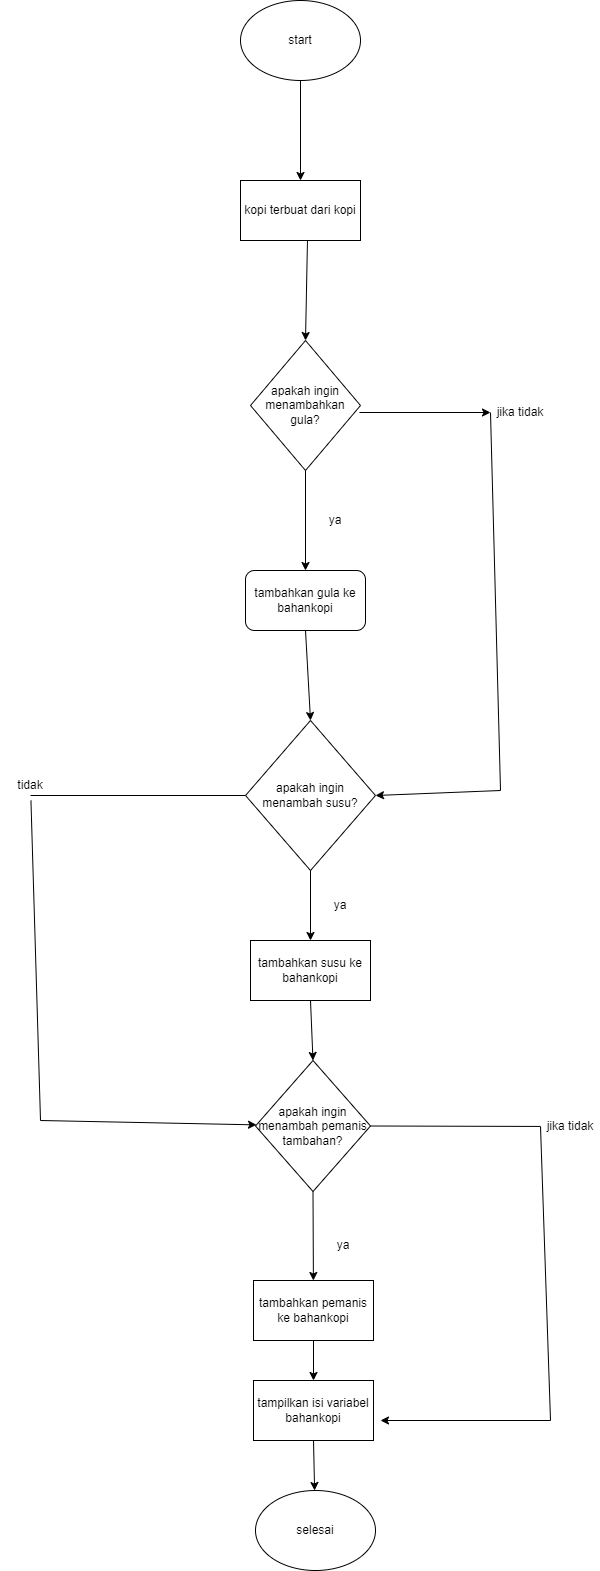

The diagram above was exported from draw.io. Its source (the exported page's mxGraphModel, read from the mxfile embedded in the PNG):
<mxGraphModel dx="1114" dy="610" grid="1" gridSize="10" guides="1" tooltips="1" connect="1" arrows="1" fold="1" page="1" pageScale="1" pageWidth="827" pageHeight="1169" math="0" shadow="0">
  <root>
    <mxCell id="0" />
    <mxCell id="1" parent="0" />
    <mxCell id="DudE0pT2jHflHXTBWZqm-1" value="start" style="ellipse;whiteSpace=wrap;html=1;" vertex="1" parent="1">
      <mxGeometry x="310" y="50" width="120" height="80" as="geometry" />
    </mxCell>
    <mxCell id="DudE0pT2jHflHXTBWZqm-3" value="kopi terbuat dari kopi" style="rounded=0;whiteSpace=wrap;html=1;" vertex="1" parent="1">
      <mxGeometry x="310" y="230" width="120" height="60" as="geometry" />
    </mxCell>
    <mxCell id="DudE0pT2jHflHXTBWZqm-5" value="apakah ingin menambahkan gula?" style="rhombus;whiteSpace=wrap;html=1;" vertex="1" parent="1">
      <mxGeometry x="320" y="390" width="110" height="130" as="geometry" />
    </mxCell>
    <mxCell id="DudE0pT2jHflHXTBWZqm-7" value="" style="endArrow=classic;html=1;rounded=0;entryX=0.5;entryY=0;entryDx=0;entryDy=0;" edge="1" parent="1" source="DudE0pT2jHflHXTBWZqm-1" target="DudE0pT2jHflHXTBWZqm-3">
      <mxGeometry width="50" height="50" relative="1" as="geometry">
        <mxPoint x="370" y="180" as="sourcePoint" />
        <mxPoint x="370" y="200.71067811865476" as="targetPoint" />
      </mxGeometry>
    </mxCell>
    <mxCell id="DudE0pT2jHflHXTBWZqm-11" value="" style="endArrow=classic;html=1;rounded=0;exitX=0.5;exitY=1;exitDx=0;exitDy=0;" edge="1" parent="1" source="DudE0pT2jHflHXTBWZqm-5">
      <mxGeometry width="50" height="50" relative="1" as="geometry">
        <mxPoint x="390" y="540" as="sourcePoint" />
        <mxPoint x="375" y="620" as="targetPoint" />
      </mxGeometry>
    </mxCell>
    <mxCell id="DudE0pT2jHflHXTBWZqm-12" value="tambahkan gula ke bahankopi" style="rounded=1;whiteSpace=wrap;html=1;" vertex="1" parent="1">
      <mxGeometry x="315" y="620" width="120" height="60" as="geometry" />
    </mxCell>
    <mxCell id="DudE0pT2jHflHXTBWZqm-13" value="ya" style="text;html=1;strokeColor=none;fillColor=none;align=center;verticalAlign=middle;whiteSpace=wrap;rounded=0;" vertex="1" parent="1">
      <mxGeometry x="375" y="554.5" width="60" height="30" as="geometry" />
    </mxCell>
    <mxCell id="DudE0pT2jHflHXTBWZqm-14" value="" style="endArrow=classic;html=1;rounded=0;exitX=0.558;exitY=1;exitDx=0;exitDy=0;entryX=0.5;entryY=0;entryDx=0;entryDy=0;exitPerimeter=0;" edge="1" parent="1" source="DudE0pT2jHflHXTBWZqm-3" target="DudE0pT2jHflHXTBWZqm-5">
      <mxGeometry width="50" height="50" relative="1" as="geometry">
        <mxPoint x="390" y="540" as="sourcePoint" />
        <mxPoint x="440" y="490" as="targetPoint" />
      </mxGeometry>
    </mxCell>
    <mxCell id="DudE0pT2jHflHXTBWZqm-15" value="" style="endArrow=classic;html=1;rounded=0;exitX=0.991;exitY=0.554;exitDx=0;exitDy=0;exitPerimeter=0;" edge="1" parent="1" source="DudE0pT2jHflHXTBWZqm-5" target="DudE0pT2jHflHXTBWZqm-16">
      <mxGeometry width="50" height="50" relative="1" as="geometry">
        <mxPoint x="390" y="540" as="sourcePoint" />
        <mxPoint x="540" y="462" as="targetPoint" />
      </mxGeometry>
    </mxCell>
    <mxCell id="DudE0pT2jHflHXTBWZqm-16" value="jika tidak" style="text;html=1;strokeColor=none;fillColor=none;align=center;verticalAlign=middle;whiteSpace=wrap;rounded=0;" vertex="1" parent="1">
      <mxGeometry x="560" y="447" width="60" height="30" as="geometry" />
    </mxCell>
    <mxCell id="DudE0pT2jHflHXTBWZqm-23" value="apakah ingin menambah susu?" style="rhombus;whiteSpace=wrap;html=1;" vertex="1" parent="1">
      <mxGeometry x="315" y="770" width="130" height="150" as="geometry" />
    </mxCell>
    <mxCell id="DudE0pT2jHflHXTBWZqm-24" value="" style="endArrow=classic;html=1;rounded=0;entryX=0.5;entryY=0;entryDx=0;entryDy=0;exitX=0.5;exitY=1;exitDx=0;exitDy=0;" edge="1" parent="1" source="DudE0pT2jHflHXTBWZqm-12" target="DudE0pT2jHflHXTBWZqm-23">
      <mxGeometry width="50" height="50" relative="1" as="geometry">
        <mxPoint x="390" y="840" as="sourcePoint" />
        <mxPoint x="440" y="790" as="targetPoint" />
      </mxGeometry>
    </mxCell>
    <mxCell id="DudE0pT2jHflHXTBWZqm-25" value="" style="endArrow=none;html=1;rounded=0;entryX=0;entryY=0.5;entryDx=0;entryDy=0;" edge="1" parent="1" target="DudE0pT2jHflHXTBWZqm-16">
      <mxGeometry width="50" height="50" relative="1" as="geometry">
        <mxPoint x="570" y="840" as="sourcePoint" />
        <mxPoint x="440" y="690" as="targetPoint" />
      </mxGeometry>
    </mxCell>
    <mxCell id="DudE0pT2jHflHXTBWZqm-26" value="" style="endArrow=classic;html=1;rounded=0;entryX=1;entryY=0.5;entryDx=0;entryDy=0;" edge="1" parent="1" target="DudE0pT2jHflHXTBWZqm-23">
      <mxGeometry width="50" height="50" relative="1" as="geometry">
        <mxPoint x="570" y="840" as="sourcePoint" />
        <mxPoint x="440" y="690" as="targetPoint" />
      </mxGeometry>
    </mxCell>
    <mxCell id="DudE0pT2jHflHXTBWZqm-27" value="" style="endArrow=classic;html=1;rounded=0;exitX=0.5;exitY=1;exitDx=0;exitDy=0;" edge="1" parent="1" source="DudE0pT2jHflHXTBWZqm-23" target="DudE0pT2jHflHXTBWZqm-28">
      <mxGeometry width="50" height="50" relative="1" as="geometry">
        <mxPoint x="390" y="1040" as="sourcePoint" />
        <mxPoint x="440" y="990" as="targetPoint" />
      </mxGeometry>
    </mxCell>
    <mxCell id="DudE0pT2jHflHXTBWZqm-28" value="tambahkan susu ke bahankopi" style="rounded=0;whiteSpace=wrap;html=1;" vertex="1" parent="1">
      <mxGeometry x="320" y="990" width="120" height="60" as="geometry" />
    </mxCell>
    <mxCell id="DudE0pT2jHflHXTBWZqm-29" value="ya" style="text;html=1;strokeColor=none;fillColor=none;align=center;verticalAlign=middle;whiteSpace=wrap;rounded=0;" vertex="1" parent="1">
      <mxGeometry x="380" y="940" width="60" height="30" as="geometry" />
    </mxCell>
    <mxCell id="DudE0pT2jHflHXTBWZqm-30" value="apakah ingin menambah pemanis tambahan?" style="rhombus;whiteSpace=wrap;html=1;" vertex="1" parent="1">
      <mxGeometry x="325" y="1110" width="115" height="131" as="geometry" />
    </mxCell>
    <mxCell id="DudE0pT2jHflHXTBWZqm-31" value="" style="endArrow=classic;html=1;rounded=0;exitX=0.5;exitY=1;exitDx=0;exitDy=0;entryX=0.5;entryY=0;entryDx=0;entryDy=0;" edge="1" parent="1" source="DudE0pT2jHflHXTBWZqm-28" target="DudE0pT2jHflHXTBWZqm-30">
      <mxGeometry width="50" height="50" relative="1" as="geometry">
        <mxPoint x="390" y="940" as="sourcePoint" />
        <mxPoint x="440" y="890" as="targetPoint" />
      </mxGeometry>
    </mxCell>
    <mxCell id="DudE0pT2jHflHXTBWZqm-32" value="" style="endArrow=none;html=1;rounded=0;exitX=0;exitY=0.5;exitDx=0;exitDy=0;" edge="1" parent="1" source="DudE0pT2jHflHXTBWZqm-23">
      <mxGeometry width="50" height="50" relative="1" as="geometry">
        <mxPoint x="390" y="1040" as="sourcePoint" />
        <mxPoint x="100" y="845" as="targetPoint" />
      </mxGeometry>
    </mxCell>
    <mxCell id="DudE0pT2jHflHXTBWZqm-33" value="" style="endArrow=none;html=1;rounded=0;" edge="1" parent="1" target="DudE0pT2jHflHXTBWZqm-35">
      <mxGeometry width="50" height="50" relative="1" as="geometry">
        <mxPoint x="110" y="1170" as="sourcePoint" />
        <mxPoint x="110" y="830" as="targetPoint" />
      </mxGeometry>
    </mxCell>
    <mxCell id="DudE0pT2jHflHXTBWZqm-34" value="" style="endArrow=classic;html=1;rounded=0;" edge="1" parent="1" target="DudE0pT2jHflHXTBWZqm-30">
      <mxGeometry width="50" height="50" relative="1" as="geometry">
        <mxPoint x="110" y="1170" as="sourcePoint" />
        <mxPoint x="440" y="990" as="targetPoint" />
      </mxGeometry>
    </mxCell>
    <mxCell id="DudE0pT2jHflHXTBWZqm-35" value="tidak" style="text;html=1;strokeColor=none;fillColor=none;align=center;verticalAlign=middle;whiteSpace=wrap;rounded=0;" vertex="1" parent="1">
      <mxGeometry x="70" y="820" width="60" height="30" as="geometry" />
    </mxCell>
    <mxCell id="DudE0pT2jHflHXTBWZqm-36" value="" style="endArrow=classic;html=1;rounded=0;exitX=0.5;exitY=1;exitDx=0;exitDy=0;" edge="1" parent="1" source="DudE0pT2jHflHXTBWZqm-30" target="DudE0pT2jHflHXTBWZqm-37">
      <mxGeometry width="50" height="50" relative="1" as="geometry">
        <mxPoint x="390" y="1440" as="sourcePoint" />
        <mxPoint x="383" y="1360" as="targetPoint" />
      </mxGeometry>
    </mxCell>
    <mxCell id="DudE0pT2jHflHXTBWZqm-37" value="tambahkan pemanis ke bahankopi" style="rounded=0;whiteSpace=wrap;html=1;" vertex="1" parent="1">
      <mxGeometry x="323" y="1330" width="120" height="60" as="geometry" />
    </mxCell>
    <mxCell id="DudE0pT2jHflHXTBWZqm-38" value="ya" style="text;html=1;strokeColor=none;fillColor=none;align=center;verticalAlign=middle;whiteSpace=wrap;rounded=0;" vertex="1" parent="1">
      <mxGeometry x="383" y="1280" width="60" height="30" as="geometry" />
    </mxCell>
    <mxCell id="DudE0pT2jHflHXTBWZqm-39" value="" style="endArrow=none;html=1;rounded=0;exitX=1;exitY=0.5;exitDx=0;exitDy=0;" edge="1" parent="1" source="DudE0pT2jHflHXTBWZqm-30" target="DudE0pT2jHflHXTBWZqm-40">
      <mxGeometry width="50" height="50" relative="1" as="geometry">
        <mxPoint x="390" y="1340" as="sourcePoint" />
        <mxPoint x="640" y="1176" as="targetPoint" />
      </mxGeometry>
    </mxCell>
    <mxCell id="DudE0pT2jHflHXTBWZqm-40" value="jika tidak" style="text;html=1;strokeColor=none;fillColor=none;align=center;verticalAlign=middle;whiteSpace=wrap;rounded=0;" vertex="1" parent="1">
      <mxGeometry x="610" y="1161" width="60" height="30" as="geometry" />
    </mxCell>
    <mxCell id="DudE0pT2jHflHXTBWZqm-41" value="" style="endArrow=classic;html=1;rounded=0;exitX=0.5;exitY=1;exitDx=0;exitDy=0;" edge="1" parent="1" source="DudE0pT2jHflHXTBWZqm-37" target="DudE0pT2jHflHXTBWZqm-42">
      <mxGeometry width="50" height="50" relative="1" as="geometry">
        <mxPoint x="390" y="1340" as="sourcePoint" />
        <mxPoint x="383" y="1460" as="targetPoint" />
      </mxGeometry>
    </mxCell>
    <mxCell id="DudE0pT2jHflHXTBWZqm-42" value="tampilkan isi variabel bahankopi" style="rounded=0;whiteSpace=wrap;html=1;" vertex="1" parent="1">
      <mxGeometry x="323" y="1430" width="120" height="60" as="geometry" />
    </mxCell>
    <mxCell id="DudE0pT2jHflHXTBWZqm-44" value="" style="endArrow=classic;html=1;rounded=0;exitX=0.5;exitY=1;exitDx=0;exitDy=0;" edge="1" parent="1" source="DudE0pT2jHflHXTBWZqm-42" target="DudE0pT2jHflHXTBWZqm-45">
      <mxGeometry width="50" height="50" relative="1" as="geometry">
        <mxPoint x="390" y="1340" as="sourcePoint" />
        <mxPoint x="390" y="1570" as="targetPoint" />
      </mxGeometry>
    </mxCell>
    <mxCell id="DudE0pT2jHflHXTBWZqm-45" value="selesai" style="ellipse;whiteSpace=wrap;html=1;" vertex="1" parent="1">
      <mxGeometry x="325" y="1540" width="120" height="80" as="geometry" />
    </mxCell>
    <mxCell id="DudE0pT2jHflHXTBWZqm-46" value="" style="endArrow=none;html=1;rounded=0;entryX=0;entryY=0.5;entryDx=0;entryDy=0;" edge="1" parent="1" target="DudE0pT2jHflHXTBWZqm-40">
      <mxGeometry width="50" height="50" relative="1" as="geometry">
        <mxPoint x="620" y="1470" as="sourcePoint" />
        <mxPoint x="600" y="1180" as="targetPoint" />
      </mxGeometry>
    </mxCell>
    <mxCell id="DudE0pT2jHflHXTBWZqm-47" value="" style="endArrow=classic;html=1;rounded=0;" edge="1" parent="1">
      <mxGeometry width="50" height="50" relative="1" as="geometry">
        <mxPoint x="620" y="1470" as="sourcePoint" />
        <mxPoint x="450" y="1470" as="targetPoint" />
      </mxGeometry>
    </mxCell>
  </root>
</mxGraphModel>